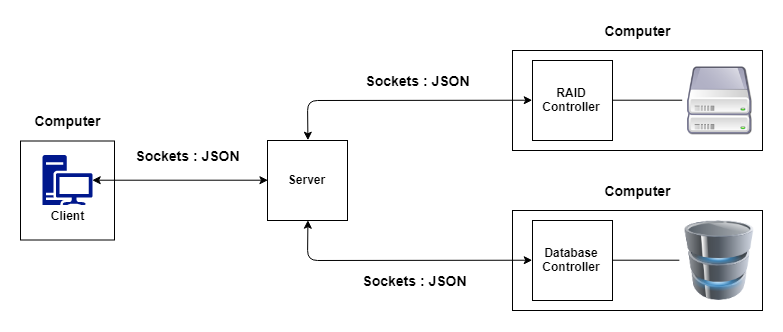

The diagram above was exported from draw.io. Its source (the exported page's mxGraphModel, read from the mxfile embedded in the PNG):
<mxGraphModel dx="1786" dy="716" grid="1" gridSize="10" guides="1" tooltips="1" connect="1" arrows="1" fold="1" page="1" pageScale="1" pageWidth="827" pageHeight="1169" math="0" shadow="0">
  <root>
    <mxCell id="0" />
    <mxCell id="1" parent="0" />
    <mxCell id="1hV54L0r4CVa_x7DZQv0-1" value="" style="rounded=0;whiteSpace=wrap;html=1;" vertex="1" parent="1">
      <mxGeometry x="178" y="300.5" width="94" height="99" as="geometry" />
    </mxCell>
    <mxCell id="1hV54L0r4CVa_x7DZQv0-2" value="" style="rounded=0;whiteSpace=wrap;html=1;" vertex="1" parent="1">
      <mxGeometry x="670" y="370" width="250" height="100" as="geometry" />
    </mxCell>
    <mxCell id="1hV54L0r4CVa_x7DZQv0-3" value="" style="rounded=0;whiteSpace=wrap;html=1;" vertex="1" parent="1">
      <mxGeometry x="670" y="210" width="250" height="100" as="geometry" />
    </mxCell>
    <mxCell id="1hV54L0r4CVa_x7DZQv0-4" value="&lt;b&gt;Server&lt;/b&gt;" style="whiteSpace=wrap;html=1;aspect=fixed;" vertex="1" parent="1">
      <mxGeometry x="425" y="300" width="80" height="80" as="geometry" />
    </mxCell>
    <mxCell id="1hV54L0r4CVa_x7DZQv0-5" value="&lt;b&gt;RAID&lt;br&gt;Controller&lt;/b&gt;&lt;br&gt;" style="whiteSpace=wrap;html=1;aspect=fixed;" vertex="1" parent="1">
      <mxGeometry x="690" y="220" width="80" height="80" as="geometry" />
    </mxCell>
    <mxCell id="1hV54L0r4CVa_x7DZQv0-6" value="&lt;b&gt;Database&lt;br&gt;Controller&lt;/b&gt;&lt;br&gt;" style="whiteSpace=wrap;html=1;aspect=fixed;" vertex="1" parent="1">
      <mxGeometry x="690" y="380" width="80" height="80" as="geometry" />
    </mxCell>
    <mxCell id="1hV54L0r4CVa_x7DZQv0-7" value="" style="shape=image;html=1;verticalAlign=top;verticalLabelPosition=bottom;labelBackgroundColor=#ffffff;imageAspect=0;aspect=fixed;image=https://cdn1.iconfinder.com/data/icons/nuvola2/128x128/devices/raid.png" vertex="1" parent="1">
      <mxGeometry x="840" y="223" width="74" height="74" as="geometry" />
    </mxCell>
    <mxCell id="1hV54L0r4CVa_x7DZQv0-8" value="" style="image;html=1;labelBackgroundColor=#ffffff;image=img/lib/clip_art/computers/Database_128x128.png" vertex="1" parent="1">
      <mxGeometry x="837" y="380" width="80" height="80" as="geometry" />
    </mxCell>
    <mxCell id="1hV54L0r4CVa_x7DZQv0-9" value="" style="pointerEvents=1;shadow=0;dashed=0;html=1;strokeColor=none;labelPosition=center;verticalLabelPosition=bottom;verticalAlign=top;align=center;shape=mxgraph.mscae.enterprise.workstation_client;fillColor=#00188D;" vertex="1" parent="1">
      <mxGeometry x="200" y="314.5" width="50" height="50" as="geometry" />
    </mxCell>
    <mxCell id="1hV54L0r4CVa_x7DZQv0-10" value="" style="endArrow=classic;startArrow=classic;html=1;entryX=0;entryY=0.5;entryDx=0;entryDy=0;exitX=0.5;exitY=1;exitDx=0;exitDy=0;" edge="1" parent="1" source="1hV54L0r4CVa_x7DZQv0-4" target="1hV54L0r4CVa_x7DZQv0-6">
      <mxGeometry width="50" height="50" relative="1" as="geometry">
        <mxPoint x="560" y="420" as="sourcePoint" />
        <mxPoint x="610" y="370" as="targetPoint" />
        <Array as="points">
          <mxPoint x="465" y="420" />
        </Array>
      </mxGeometry>
    </mxCell>
    <mxCell id="1hV54L0r4CVa_x7DZQv0-11" value="" style="endArrow=classic;startArrow=classic;html=1;exitX=0.5;exitY=0;exitDx=0;exitDy=0;entryX=0;entryY=0.5;entryDx=0;entryDy=0;" edge="1" parent="1" source="1hV54L0r4CVa_x7DZQv0-4" target="1hV54L0r4CVa_x7DZQv0-5">
      <mxGeometry width="50" height="50" relative="1" as="geometry">
        <mxPoint x="460" y="220" as="sourcePoint" />
        <mxPoint x="685" y="257" as="targetPoint" />
        <Array as="points">
          <mxPoint x="465" y="260" />
        </Array>
      </mxGeometry>
    </mxCell>
    <mxCell id="1hV54L0r4CVa_x7DZQv0-12" value="" style="endArrow=classic;startArrow=classic;html=1;entryX=0;entryY=0.5;entryDx=0;entryDy=0;exitX=1;exitY=0.5;exitDx=0;exitDy=0;exitPerimeter=0;" edge="1" parent="1" source="1hV54L0r4CVa_x7DZQv0-9" target="1hV54L0r4CVa_x7DZQv0-4">
      <mxGeometry width="50" height="50" relative="1" as="geometry">
        <mxPoint x="320" y="360" as="sourcePoint" />
        <mxPoint x="370" y="310" as="targetPoint" />
      </mxGeometry>
    </mxCell>
    <mxCell id="1hV54L0r4CVa_x7DZQv0-13" value="" style="endArrow=none;html=1;entryX=0;entryY=0.5;entryDx=0;entryDy=0;exitX=1;exitY=0.5;exitDx=0;exitDy=0;" edge="1" parent="1" source="1hV54L0r4CVa_x7DZQv0-5" target="1hV54L0r4CVa_x7DZQv0-7">
      <mxGeometry width="50" height="50" relative="1" as="geometry">
        <mxPoint x="780" y="290" as="sourcePoint" />
        <mxPoint x="830" y="240" as="targetPoint" />
      </mxGeometry>
    </mxCell>
    <mxCell id="1hV54L0r4CVa_x7DZQv0-14" value="" style="endArrow=none;html=1;entryX=0;entryY=0.5;entryDx=0;entryDy=0;exitX=1;exitY=0.5;exitDx=0;exitDy=0;" edge="1" parent="1" source="1hV54L0r4CVa_x7DZQv0-6" target="1hV54L0r4CVa_x7DZQv0-8">
      <mxGeometry width="50" height="50" relative="1" as="geometry">
        <mxPoint x="770" y="450" as="sourcePoint" />
        <mxPoint x="820" y="400" as="targetPoint" />
      </mxGeometry>
    </mxCell>
    <mxCell id="1hV54L0r4CVa_x7DZQv0-15" value="&lt;div&gt;&lt;font style=&quot;font-size: 14px&quot;&gt;&lt;b&gt;Sockets : JSON&lt;/b&gt;&lt;/font&gt;&lt;/div&gt;" style="text;html=1;strokeColor=none;fillColor=none;align=center;verticalAlign=middle;whiteSpace=wrap;rounded=0;" vertex="1" parent="1">
      <mxGeometry x="520" y="230" width="110" height="20" as="geometry" />
    </mxCell>
    <mxCell id="1hV54L0r4CVa_x7DZQv0-16" value="&lt;b&gt;Client&lt;/b&gt;" style="text;html=1;strokeColor=none;fillColor=none;align=center;verticalAlign=middle;whiteSpace=wrap;rounded=0;" vertex="1" parent="1">
      <mxGeometry x="205" y="364.5" width="40" height="20" as="geometry" />
    </mxCell>
    <mxCell id="1hV54L0r4CVa_x7DZQv0-17" value="&lt;font style=&quot;font-size: 14px&quot;&gt;&lt;b&gt;Computer&lt;/b&gt;&lt;/font&gt;" style="text;html=1;strokeColor=none;fillColor=none;align=center;verticalAlign=middle;whiteSpace=wrap;rounded=0;" vertex="1" parent="1">
      <mxGeometry x="775" y="340" width="40" height="20" as="geometry" />
    </mxCell>
    <mxCell id="1hV54L0r4CVa_x7DZQv0-18" value="&lt;font style=&quot;font-size: 14px&quot;&gt;&lt;b&gt;Computer&lt;/b&gt;&lt;/font&gt;" style="text;html=1;strokeColor=none;fillColor=none;align=center;verticalAlign=middle;whiteSpace=wrap;rounded=0;" vertex="1" parent="1">
      <mxGeometry x="775" y="180" width="40" height="20" as="geometry" />
    </mxCell>
    <mxCell id="1hV54L0r4CVa_x7DZQv0-19" value="&lt;font style=&quot;font-size: 14px&quot;&gt;&lt;b&gt;Computer&lt;/b&gt;&lt;/font&gt;" style="text;html=1;strokeColor=none;fillColor=none;align=center;verticalAlign=middle;whiteSpace=wrap;rounded=0;" vertex="1" parent="1">
      <mxGeometry x="205" y="270" width="40" height="20" as="geometry" />
    </mxCell>
    <mxCell id="1hV54L0r4CVa_x7DZQv0-20" value="&lt;div&gt;&lt;font style=&quot;font-size: 14px&quot;&gt;&lt;b&gt;Sockets : JSON&lt;/b&gt;&lt;/font&gt;&lt;/div&gt;" style="text;html=1;strokeColor=none;fillColor=none;align=center;verticalAlign=middle;whiteSpace=wrap;rounded=0;" vertex="1" parent="1">
      <mxGeometry x="517.5" y="430" width="110" height="20" as="geometry" />
    </mxCell>
    <mxCell id="1hV54L0r4CVa_x7DZQv0-21" value="&lt;div&gt;&lt;font style=&quot;font-size: 14px&quot;&gt;&lt;b&gt;Sockets : JSON&lt;/b&gt;&lt;/font&gt;&lt;/div&gt;" style="text;html=1;strokeColor=none;fillColor=none;align=center;verticalAlign=middle;whiteSpace=wrap;rounded=0;" vertex="1" parent="1">
      <mxGeometry x="290" y="305" width="110" height="20" as="geometry" />
    </mxCell>
  </root>
</mxGraphModel>